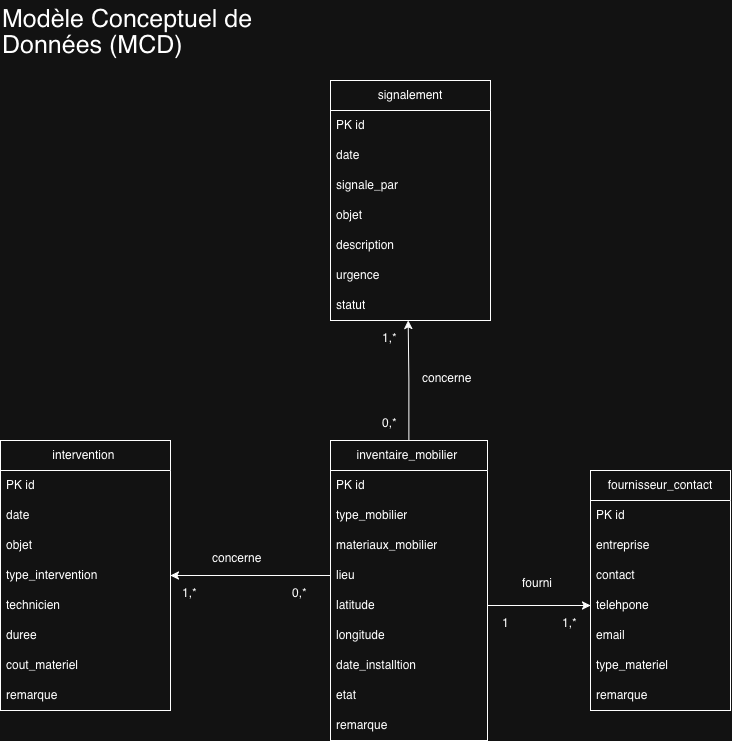

The diagram above was exported from draw.io. Its source (the exported page's mxGraphModel, read from the mxfile embedded in the PNG):
<mxGraphModel dx="1426" dy="895" grid="1" gridSize="10" guides="1" tooltips="1" connect="1" arrows="1" fold="1" page="1" pageScale="1" pageWidth="827" pageHeight="1169" math="0" shadow="0">
  <root>
    <mxCell id="0" />
    <mxCell id="1" parent="0" />
    <mxCell id="XKzKUCpzC3J4R58MfXcz-9" parent="1" style="swimlane;fontStyle=0;childLayout=stackLayout;horizontal=1;startSize=30;horizontalStack=0;resizeParent=1;resizeParentMax=0;resizeLast=0;collapsible=1;marginBottom=0;whiteSpace=wrap;html=1;" value="intervention&amp;nbsp;" vertex="1">
      <mxGeometry height="270" width="170" x="30" y="480" as="geometry" />
    </mxCell>
    <mxCell id="XKzKUCpzC3J4R58MfXcz-10" parent="XKzKUCpzC3J4R58MfXcz-9" style="text;strokeColor=none;fillColor=none;align=left;verticalAlign=middle;spacingLeft=4;spacingRight=4;overflow=hidden;points=[[0,0.5],[1,0.5]];portConstraint=eastwest;rotatable=0;whiteSpace=wrap;html=1;" value="PK id" vertex="1">
      <mxGeometry height="30" width="170" y="30" as="geometry" />
    </mxCell>
    <mxCell id="XKzKUCpzC3J4R58MfXcz-11" parent="XKzKUCpzC3J4R58MfXcz-9" style="text;strokeColor=none;fillColor=none;align=left;verticalAlign=middle;spacingLeft=4;spacingRight=4;overflow=hidden;points=[[0,0.5],[1,0.5]];portConstraint=eastwest;rotatable=0;whiteSpace=wrap;html=1;" value="date" vertex="1">
      <mxGeometry height="30" width="170" y="60" as="geometry" />
    </mxCell>
    <mxCell id="XKzKUCpzC3J4R58MfXcz-12" parent="XKzKUCpzC3J4R58MfXcz-9" style="text;strokeColor=none;fillColor=none;align=left;verticalAlign=middle;spacingLeft=4;spacingRight=4;overflow=hidden;points=[[0,0.5],[1,0.5]];portConstraint=eastwest;rotatable=0;whiteSpace=wrap;html=1;" value="objet" vertex="1">
      <mxGeometry height="30" width="170" y="90" as="geometry" />
    </mxCell>
    <mxCell id="XKzKUCpzC3J4R58MfXcz-14" parent="XKzKUCpzC3J4R58MfXcz-9" style="text;strokeColor=none;fillColor=none;align=left;verticalAlign=middle;spacingLeft=4;spacingRight=4;overflow=hidden;points=[[0,0.5],[1,0.5]];portConstraint=eastwest;rotatable=0;whiteSpace=wrap;html=1;" value="type_intervention" vertex="1">
      <mxGeometry height="30" width="170" y="120" as="geometry" />
    </mxCell>
    <mxCell id="XKzKUCpzC3J4R58MfXcz-15" parent="XKzKUCpzC3J4R58MfXcz-9" style="text;strokeColor=none;fillColor=none;align=left;verticalAlign=middle;spacingLeft=4;spacingRight=4;overflow=hidden;points=[[0,0.5],[1,0.5]];portConstraint=eastwest;rotatable=0;whiteSpace=wrap;html=1;" value="technicien" vertex="1">
      <mxGeometry height="30" width="170" y="150" as="geometry" />
    </mxCell>
    <mxCell id="XKzKUCpzC3J4R58MfXcz-16" parent="XKzKUCpzC3J4R58MfXcz-9" style="text;strokeColor=none;fillColor=none;align=left;verticalAlign=middle;spacingLeft=4;spacingRight=4;overflow=hidden;points=[[0,0.5],[1,0.5]];portConstraint=eastwest;rotatable=0;whiteSpace=wrap;html=1;" value="duree" vertex="1">
      <mxGeometry height="30" width="170" y="180" as="geometry" />
    </mxCell>
    <mxCell id="XKzKUCpzC3J4R58MfXcz-17" parent="XKzKUCpzC3J4R58MfXcz-9" style="text;strokeColor=none;fillColor=none;align=left;verticalAlign=middle;spacingLeft=4;spacingRight=4;overflow=hidden;points=[[0,0.5],[1,0.5]];portConstraint=eastwest;rotatable=0;whiteSpace=wrap;html=1;" value="cout_materiel" vertex="1">
      <mxGeometry height="30" width="170" y="210" as="geometry" />
    </mxCell>
    <mxCell id="XKzKUCpzC3J4R58MfXcz-18" parent="XKzKUCpzC3J4R58MfXcz-9" style="text;strokeColor=none;fillColor=none;align=left;verticalAlign=middle;spacingLeft=4;spacingRight=4;overflow=hidden;points=[[0,0.5],[1,0.5]];portConstraint=eastwest;rotatable=0;whiteSpace=wrap;html=1;" value="remarque&amp;nbsp;" vertex="1">
      <mxGeometry height="30" width="170" y="240" as="geometry" />
    </mxCell>
    <mxCell id="XKzKUCpzC3J4R58MfXcz-54" edge="1" parent="1" source="XKzKUCpzC3J4R58MfXcz-19" style="edgeStyle=orthogonalEdgeStyle;rounded=0;orthogonalLoop=1;jettySize=auto;html=1;entryX=0.486;entryY=1;entryDx=0;entryDy=0;entryPerimeter=0;" target="XKzKUCpzC3J4R58MfXcz-8">
      <mxGeometry relative="1" as="geometry">
        <mxPoint x="420" y="410" as="targetPoint" />
      </mxGeometry>
    </mxCell>
    <mxCell id="XKzKUCpzC3J4R58MfXcz-19" parent="1" style="swimlane;fontStyle=0;childLayout=stackLayout;horizontal=1;startSize=30;horizontalStack=0;resizeParent=1;resizeParentMax=0;resizeLast=0;collapsible=1;marginBottom=0;whiteSpace=wrap;html=1;" value="inventaire_mobilier&amp;nbsp;" vertex="1">
      <mxGeometry height="300" width="157" x="360" y="480" as="geometry" />
    </mxCell>
    <mxCell id="XKzKUCpzC3J4R58MfXcz-20" parent="XKzKUCpzC3J4R58MfXcz-19" style="text;strokeColor=none;fillColor=none;align=left;verticalAlign=middle;spacingLeft=4;spacingRight=4;overflow=hidden;points=[[0,0.5],[1,0.5]];portConstraint=eastwest;rotatable=0;whiteSpace=wrap;html=1;" value="PK id" vertex="1">
      <mxGeometry height="30" width="157" y="30" as="geometry" />
    </mxCell>
    <mxCell id="XKzKUCpzC3J4R58MfXcz-21" parent="XKzKUCpzC3J4R58MfXcz-19" style="text;strokeColor=none;fillColor=none;align=left;verticalAlign=middle;spacingLeft=4;spacingRight=4;overflow=hidden;points=[[0,0.5],[1,0.5]];portConstraint=eastwest;rotatable=0;whiteSpace=wrap;html=1;" value="&lt;p style=&quot;margin: 0px; font-style: normal; font-variant-caps: normal; font-width: normal; line-height: normal; font-size-adjust: none; font-kerning: auto; font-variant-alternates: normal; font-variant-ligatures: normal; font-variant-numeric: normal; font-variant-east-asian: normal; font-variant-position: normal; font-variant-emoji: normal; font-feature-settings: normal; font-optical-sizing: auto; font-variation-settings: normal;&quot;&gt;type_mobilier&lt;/p&gt;" vertex="1">
      <mxGeometry height="30" width="157" y="60" as="geometry" />
    </mxCell>
    <mxCell id="XKzKUCpzC3J4R58MfXcz-22" parent="XKzKUCpzC3J4R58MfXcz-19" style="text;strokeColor=none;fillColor=none;align=left;verticalAlign=middle;spacingLeft=4;spacingRight=4;overflow=hidden;points=[[0,0.5],[1,0.5]];portConstraint=eastwest;rotatable=0;whiteSpace=wrap;html=1;" value="&lt;p style=&quot;margin: 0px; font-style: normal; font-variant-caps: normal; font-width: normal; line-height: normal; font-size-adjust: none; font-kerning: auto; font-variant-alternates: normal; font-variant-ligatures: normal; font-variant-numeric: normal; font-variant-east-asian: normal; font-variant-position: normal; font-variant-emoji: normal; font-feature-settings: normal; font-optical-sizing: auto; font-variation-settings: normal;&quot;&gt;materiaux_mobilier&lt;/p&gt;" vertex="1">
      <mxGeometry height="30" width="157" y="90" as="geometry" />
    </mxCell>
    <mxCell id="XKzKUCpzC3J4R58MfXcz-23" parent="XKzKUCpzC3J4R58MfXcz-19" style="text;strokeColor=none;fillColor=none;align=left;verticalAlign=middle;spacingLeft=4;spacingRight=4;overflow=hidden;points=[[0,0.5],[1,0.5]];portConstraint=eastwest;rotatable=0;whiteSpace=wrap;html=1;" value="&lt;p style=&quot;margin: 0px; font-style: normal; font-variant-caps: normal; font-width: normal; line-height: normal; font-size-adjust: none; font-kerning: auto; font-variant-alternates: normal; font-variant-ligatures: normal; font-variant-numeric: normal; font-variant-east-asian: normal; font-variant-position: normal; font-variant-emoji: normal; font-feature-settings: normal; font-optical-sizing: auto; font-variation-settings: normal;&quot;&gt;lieu&lt;/p&gt;" vertex="1">
      <mxGeometry height="30" width="157" y="120" as="geometry" />
    </mxCell>
    <mxCell id="XKzKUCpzC3J4R58MfXcz-24" parent="XKzKUCpzC3J4R58MfXcz-19" style="text;strokeColor=none;fillColor=none;align=left;verticalAlign=middle;spacingLeft=4;spacingRight=4;overflow=hidden;points=[[0,0.5],[1,0.5]];portConstraint=eastwest;rotatable=0;whiteSpace=wrap;html=1;" value="&lt;p style=&quot;margin: 0px; font-style: normal; font-variant-caps: normal; font-width: normal; line-height: normal; font-size-adjust: none; font-kerning: auto; font-variant-alternates: normal; font-variant-ligatures: normal; font-variant-numeric: normal; font-variant-east-asian: normal; font-variant-position: normal; font-variant-emoji: normal; font-feature-settings: normal; font-optical-sizing: auto; font-variation-settings: normal;&quot;&gt;latitude&lt;/p&gt;" vertex="1">
      <mxGeometry height="30" width="157" y="150" as="geometry" />
    </mxCell>
    <mxCell id="XKzKUCpzC3J4R58MfXcz-25" parent="XKzKUCpzC3J4R58MfXcz-19" style="text;strokeColor=none;fillColor=none;align=left;verticalAlign=middle;spacingLeft=4;spacingRight=4;overflow=hidden;points=[[0,0.5],[1,0.5]];portConstraint=eastwest;rotatable=0;whiteSpace=wrap;html=1;" value="&lt;p style=&quot;margin: 0px; font-style: normal; font-variant-caps: normal; font-width: normal; line-height: normal; font-size-adjust: none; font-kerning: auto; font-variant-alternates: normal; font-variant-ligatures: normal; font-variant-numeric: normal; font-variant-east-asian: normal; font-variant-position: normal; font-variant-emoji: normal; font-feature-settings: normal; font-optical-sizing: auto; font-variation-settings: normal;&quot;&gt;longitude&lt;/p&gt;" vertex="1">
      <mxGeometry height="30" width="157" y="180" as="geometry" />
    </mxCell>
    <mxCell id="XKzKUCpzC3J4R58MfXcz-26" parent="XKzKUCpzC3J4R58MfXcz-19" style="text;strokeColor=none;fillColor=none;align=left;verticalAlign=middle;spacingLeft=4;spacingRight=4;overflow=hidden;points=[[0,0.5],[1,0.5]];portConstraint=eastwest;rotatable=0;whiteSpace=wrap;html=1;" value="&lt;p style=&quot;margin: 0px; font-style: normal; font-variant-caps: normal; font-width: normal; line-height: normal; font-size-adjust: none; font-kerning: auto; font-variant-alternates: normal; font-variant-ligatures: normal; font-variant-numeric: normal; font-variant-east-asian: normal; font-variant-position: normal; font-variant-emoji: normal; font-feature-settings: normal; font-optical-sizing: auto; font-variation-settings: normal;&quot;&gt;date_installtion&lt;/p&gt;" vertex="1">
      <mxGeometry height="30" width="157" y="210" as="geometry" />
    </mxCell>
    <mxCell id="XKzKUCpzC3J4R58MfXcz-27" parent="XKzKUCpzC3J4R58MfXcz-19" style="text;strokeColor=none;fillColor=none;align=left;verticalAlign=middle;spacingLeft=4;spacingRight=4;overflow=hidden;points=[[0,0.5],[1,0.5]];portConstraint=eastwest;rotatable=0;whiteSpace=wrap;html=1;" value="&lt;p style=&quot;margin: 0px; font-style: normal; font-variant-caps: normal; font-width: normal; line-height: normal; font-size-adjust: none; font-kerning: auto; font-variant-alternates: normal; font-variant-ligatures: normal; font-variant-numeric: normal; font-variant-east-asian: normal; font-variant-position: normal; font-variant-emoji: normal; font-feature-settings: normal; font-optical-sizing: auto; font-variation-settings: normal;&quot;&gt;etat&lt;/p&gt;" vertex="1">
      <mxGeometry height="30" width="157" y="240" as="geometry" />
    </mxCell>
    <mxCell id="XKzKUCpzC3J4R58MfXcz-28" parent="XKzKUCpzC3J4R58MfXcz-19" style="text;strokeColor=none;fillColor=none;align=left;verticalAlign=middle;spacingLeft=4;spacingRight=4;overflow=hidden;points=[[0,0.5],[1,0.5]];portConstraint=eastwest;rotatable=0;whiteSpace=wrap;html=1;" value="&lt;p style=&quot;margin: 0px; font-style: normal; font-variant-caps: normal; font-width: normal; line-height: normal; font-size-adjust: none; font-kerning: auto; font-variant-alternates: normal; font-variant-ligatures: normal; font-variant-numeric: normal; font-variant-east-asian: normal; font-variant-position: normal; font-variant-emoji: normal; font-feature-settings: normal; font-optical-sizing: auto; font-variation-settings: normal;&quot;&gt;remarque&lt;/p&gt;" vertex="1">
      <mxGeometry height="30" width="157" y="270" as="geometry" />
    </mxCell>
    <mxCell id="XKzKUCpzC3J4R58MfXcz-30" parent="1" style="swimlane;fontStyle=0;childLayout=stackLayout;horizontal=1;startSize=30;horizontalStack=0;resizeParent=1;resizeParentMax=0;resizeLast=0;collapsible=1;marginBottom=0;whiteSpace=wrap;html=1;" value="fournisseur_contact" vertex="1">
      <mxGeometry height="240" width="140" x="620" y="510" as="geometry" />
    </mxCell>
    <mxCell id="XKzKUCpzC3J4R58MfXcz-31" parent="XKzKUCpzC3J4R58MfXcz-30" style="text;strokeColor=none;fillColor=none;align=left;verticalAlign=middle;spacingLeft=4;spacingRight=4;overflow=hidden;points=[[0,0.5],[1,0.5]];portConstraint=eastwest;rotatable=0;whiteSpace=wrap;html=1;" value="PK id" vertex="1">
      <mxGeometry height="30" width="140" y="30" as="geometry" />
    </mxCell>
    <mxCell id="XKzKUCpzC3J4R58MfXcz-32" parent="XKzKUCpzC3J4R58MfXcz-30" style="text;strokeColor=none;fillColor=none;align=left;verticalAlign=middle;spacingLeft=4;spacingRight=4;overflow=hidden;points=[[0,0.5],[1,0.5]];portConstraint=eastwest;rotatable=0;whiteSpace=wrap;html=1;" value="&lt;p style=&quot;margin: 0px; font-style: normal; font-variant-caps: normal; font-width: normal; line-height: normal; font-size-adjust: none; font-kerning: auto; font-variant-alternates: normal; font-variant-ligatures: normal; font-variant-numeric: normal; font-variant-east-asian: normal; font-variant-position: normal; font-variant-emoji: normal; font-feature-settings: normal; font-optical-sizing: auto; font-variation-settings: normal;&quot;&gt;entreprise&lt;/p&gt;" vertex="1">
      <mxGeometry height="30" width="140" y="60" as="geometry" />
    </mxCell>
    <mxCell id="XKzKUCpzC3J4R58MfXcz-33" parent="XKzKUCpzC3J4R58MfXcz-30" style="text;strokeColor=none;fillColor=none;align=left;verticalAlign=middle;spacingLeft=4;spacingRight=4;overflow=hidden;points=[[0,0.5],[1,0.5]];portConstraint=eastwest;rotatable=0;whiteSpace=wrap;html=1;" value="&lt;p style=&quot;margin: 0px; font-style: normal; font-variant-caps: normal; font-width: normal; line-height: normal; font-size-adjust: none; font-kerning: auto; font-variant-alternates: normal; font-variant-ligatures: normal; font-variant-numeric: normal; font-variant-east-asian: normal; font-variant-position: normal; font-variant-emoji: normal; font-feature-settings: normal; font-optical-sizing: auto; font-variation-settings: normal;&quot;&gt;contact&lt;/p&gt;" vertex="1">
      <mxGeometry height="30" width="140" y="90" as="geometry" />
    </mxCell>
    <mxCell id="XKzKUCpzC3J4R58MfXcz-34" parent="XKzKUCpzC3J4R58MfXcz-30" style="text;strokeColor=none;fillColor=none;align=left;verticalAlign=middle;spacingLeft=4;spacingRight=4;overflow=hidden;points=[[0,0.5],[1,0.5]];portConstraint=eastwest;rotatable=0;whiteSpace=wrap;html=1;" value="&lt;p style=&quot;margin: 0px; font-style: normal; font-variant-caps: normal; font-width: normal; line-height: normal; font-size-adjust: none; font-kerning: auto; font-variant-alternates: normal; font-variant-ligatures: normal; font-variant-numeric: normal; font-variant-east-asian: normal; font-variant-position: normal; font-variant-emoji: normal; font-feature-settings: normal; font-optical-sizing: auto; font-variation-settings: normal;&quot;&gt;telehpone&lt;/p&gt;" vertex="1">
      <mxGeometry height="30" width="140" y="120" as="geometry" />
    </mxCell>
    <mxCell id="XKzKUCpzC3J4R58MfXcz-35" parent="XKzKUCpzC3J4R58MfXcz-30" style="text;strokeColor=none;fillColor=none;align=left;verticalAlign=middle;spacingLeft=4;spacingRight=4;overflow=hidden;points=[[0,0.5],[1,0.5]];portConstraint=eastwest;rotatable=0;whiteSpace=wrap;html=1;" value="&lt;p style=&quot;margin: 0px; font-style: normal; font-variant-caps: normal; font-width: normal; line-height: normal; font-size-adjust: none; font-kerning: auto; font-variant-alternates: normal; font-variant-ligatures: normal; font-variant-numeric: normal; font-variant-east-asian: normal; font-variant-position: normal; font-variant-emoji: normal; font-feature-settings: normal; font-optical-sizing: auto; font-variation-settings: normal;&quot;&gt;email&lt;/p&gt;" vertex="1">
      <mxGeometry height="30" width="140" y="150" as="geometry" />
    </mxCell>
    <mxCell id="XKzKUCpzC3J4R58MfXcz-36" parent="XKzKUCpzC3J4R58MfXcz-30" style="text;strokeColor=none;fillColor=none;align=left;verticalAlign=middle;spacingLeft=4;spacingRight=4;overflow=hidden;points=[[0,0.5],[1,0.5]];portConstraint=eastwest;rotatable=0;whiteSpace=wrap;html=1;" value="&lt;p style=&quot;margin: 0px; font-style: normal; font-variant-caps: normal; font-width: normal; line-height: normal; font-size-adjust: none; font-kerning: auto; font-variant-alternates: normal; font-variant-ligatures: normal; font-variant-numeric: normal; font-variant-east-asian: normal; font-variant-position: normal; font-variant-emoji: normal; font-feature-settings: normal; font-optical-sizing: auto; font-variation-settings: normal;&quot;&gt;type_materiel&lt;/p&gt;" vertex="1">
      <mxGeometry height="30" width="140" y="180" as="geometry" />
    </mxCell>
    <mxCell id="XKzKUCpzC3J4R58MfXcz-37" parent="XKzKUCpzC3J4R58MfXcz-30" style="text;strokeColor=none;fillColor=none;align=left;verticalAlign=middle;spacingLeft=4;spacingRight=4;overflow=hidden;points=[[0,0.5],[1,0.5]];portConstraint=eastwest;rotatable=0;whiteSpace=wrap;html=1;" value="&lt;p style=&quot;margin: 0px; font-style: normal; font-variant-caps: normal; font-width: normal; line-height: normal; font-size-adjust: none; font-kerning: auto; font-variant-alternates: normal; font-variant-ligatures: normal; font-variant-numeric: normal; font-variant-east-asian: normal; font-variant-position: normal; font-variant-emoji: normal; font-feature-settings: normal; font-optical-sizing: auto; font-variation-settings: normal;&quot;&gt;remarque&lt;/p&gt;" vertex="1">
      <mxGeometry height="30" width="140" y="210" as="geometry" />
    </mxCell>
    <mxCell id="XKzKUCpzC3J4R58MfXcz-38" parent="1" style="text;whiteSpace=wrap;html=1;" value="&lt;p style=&quot;margin: 0px; font-style: normal; font-variant-caps: normal; font-weight: normal; font-width: normal; line-height: normal; font-family: Helvetica; font-size-adjust: none; font-kerning: auto; font-variant-alternates: normal; font-variant-ligatures: normal; font-variant-numeric: normal; font-variant-east-asian: normal; font-variant-position: normal; font-variant-emoji: normal; font-feature-settings: normal; font-optical-sizing: auto; font-variation-settings: normal;&quot;&gt;&lt;font style=&quot;font-size: 25px;&quot;&gt;Modèle Conceptuel de&lt;/font&gt;&lt;/p&gt;&lt;p style=&quot;margin: 0px; font-style: normal; font-variant-caps: normal; font-weight: normal; font-width: normal; line-height: normal; font-family: Helvetica; font-size-adjust: none; font-kerning: auto; font-variant-alternates: normal; font-variant-ligatures: normal; font-variant-numeric: normal; font-variant-east-asian: normal; font-variant-position: normal; font-variant-emoji: normal; font-feature-settings: normal; font-optical-sizing: auto; font-variation-settings: normal;&quot;&gt;&lt;font style=&quot;font-size: 25px;&quot;&gt;Données (MCD)&lt;/font&gt;&lt;/p&gt;" vertex="1">
      <mxGeometry height="90" width="260" x="30" y="40" as="geometry" />
    </mxCell>
    <mxCell id="XKzKUCpzC3J4R58MfXcz-1" parent="1" style="swimlane;fontStyle=0;childLayout=stackLayout;horizontal=1;startSize=30;horizontalStack=0;resizeParent=1;resizeParentMax=0;resizeLast=0;collapsible=1;marginBottom=0;whiteSpace=wrap;html=1;" value="signalement" vertex="1">
      <mxGeometry height="240" width="160" x="360" y="120" as="geometry" />
    </mxCell>
    <mxCell id="XKzKUCpzC3J4R58MfXcz-2" parent="XKzKUCpzC3J4R58MfXcz-1" style="text;strokeColor=none;fillColor=none;align=left;verticalAlign=middle;spacingLeft=4;spacingRight=4;overflow=hidden;points=[[0,0.5],[1,0.5]];portConstraint=eastwest;rotatable=0;whiteSpace=wrap;html=1;" value="PK id" vertex="1">
      <mxGeometry height="30" width="160" y="30" as="geometry" />
    </mxCell>
    <mxCell id="XKzKUCpzC3J4R58MfXcz-3" parent="XKzKUCpzC3J4R58MfXcz-1" style="text;strokeColor=none;fillColor=none;align=left;verticalAlign=middle;spacingLeft=4;spacingRight=4;overflow=hidden;points=[[0,0.5],[1,0.5]];portConstraint=eastwest;rotatable=0;whiteSpace=wrap;html=1;" value="date" vertex="1">
      <mxGeometry height="30" width="160" y="60" as="geometry" />
    </mxCell>
    <mxCell id="XKzKUCpzC3J4R58MfXcz-41" parent="XKzKUCpzC3J4R58MfXcz-1" style="text;strokeColor=none;fillColor=none;align=left;verticalAlign=middle;spacingLeft=4;spacingRight=4;overflow=hidden;points=[[0,0.5],[1,0.5]];portConstraint=eastwest;rotatable=0;whiteSpace=wrap;html=1;" value="signale_par" vertex="1">
      <mxGeometry height="30" width="160" y="90" as="geometry" />
    </mxCell>
    <mxCell id="XKzKUCpzC3J4R58MfXcz-5" parent="XKzKUCpzC3J4R58MfXcz-1" style="text;strokeColor=none;fillColor=none;align=left;verticalAlign=middle;spacingLeft=4;spacingRight=4;overflow=hidden;points=[[0,0.5],[1,0.5]];portConstraint=eastwest;rotatable=0;whiteSpace=wrap;html=1;" value="objet" vertex="1">
      <mxGeometry height="30" width="160" y="120" as="geometry" />
    </mxCell>
    <mxCell id="XKzKUCpzC3J4R58MfXcz-6" parent="XKzKUCpzC3J4R58MfXcz-1" style="text;strokeColor=none;fillColor=none;align=left;verticalAlign=middle;spacingLeft=4;spacingRight=4;overflow=hidden;points=[[0,0.5],[1,0.5]];portConstraint=eastwest;rotatable=0;whiteSpace=wrap;html=1;" value="description" vertex="1">
      <mxGeometry height="30" width="160" y="150" as="geometry" />
    </mxCell>
    <mxCell id="XKzKUCpzC3J4R58MfXcz-7" parent="XKzKUCpzC3J4R58MfXcz-1" style="text;strokeColor=none;fillColor=none;align=left;verticalAlign=middle;spacingLeft=4;spacingRight=4;overflow=hidden;points=[[0,0.5],[1,0.5]];portConstraint=eastwest;rotatable=0;whiteSpace=wrap;html=1;" value="urgence" vertex="1">
      <mxGeometry height="30" width="160" y="180" as="geometry" />
    </mxCell>
    <mxCell id="XKzKUCpzC3J4R58MfXcz-8" parent="XKzKUCpzC3J4R58MfXcz-1" style="text;strokeColor=none;fillColor=none;align=left;verticalAlign=middle;spacingLeft=4;spacingRight=4;overflow=hidden;points=[[0,0.5],[1,0.5]];portConstraint=eastwest;rotatable=0;whiteSpace=wrap;html=1;" value="statut" vertex="1">
      <mxGeometry height="30" width="160" y="210" as="geometry" />
    </mxCell>
    <mxCell id="XKzKUCpzC3J4R58MfXcz-48" edge="1" parent="1" source="XKzKUCpzC3J4R58MfXcz-23" style="edgeStyle=orthogonalEdgeStyle;rounded=0;orthogonalLoop=1;jettySize=auto;html=1;entryX=1;entryY=0.5;entryDx=0;entryDy=0;" target="XKzKUCpzC3J4R58MfXcz-14">
      <mxGeometry relative="1" as="geometry" />
    </mxCell>
    <mxCell id="XKzKUCpzC3J4R58MfXcz-49" parent="1" style="text;whiteSpace=wrap;html=1;" value="&lt;p style=&quot;margin: 0.0px 0.0px 0.0px 0.0px; font: 12.0px Helvetica&quot;&gt;concerne&lt;/p&gt;" vertex="1">
      <mxGeometry height="40" width="80" x="240" y="585" as="geometry" />
    </mxCell>
    <mxCell id="XKzKUCpzC3J4R58MfXcz-50" parent="1" style="text;whiteSpace=wrap;html=1;" value="&lt;p style=&quot;margin: 0.0px 0.0px 0.0px 0.0px; font: 12.0px Helvetica&quot;&gt;1,*&lt;/p&gt;" vertex="1">
      <mxGeometry height="40" width="50" x="210" y="620" as="geometry" />
    </mxCell>
    <mxCell id="XKzKUCpzC3J4R58MfXcz-51" parent="1" style="text;whiteSpace=wrap;html=1;" value="&lt;p style=&quot;margin: 0.0px 0.0px 0.0px 0.0px; font: 12.0px Helvetica&quot;&gt;0,*&lt;/p&gt;" vertex="1">
      <mxGeometry height="40" width="50" x="320" y="620" as="geometry" />
    </mxCell>
    <mxCell id="XKzKUCpzC3J4R58MfXcz-55" parent="1" style="text;whiteSpace=wrap;html=1;" value="&lt;p style=&quot;margin: 0.0px 0.0px 0.0px 0.0px; font: 12.0px Helvetica&quot;&gt;concerne&lt;/p&gt;" vertex="1">
      <mxGeometry height="40" width="80" x="450" y="405" as="geometry" />
    </mxCell>
    <mxCell id="XKzKUCpzC3J4R58MfXcz-56" parent="1" style="text;whiteSpace=wrap;html=1;" value="&lt;p style=&quot;margin: 0.0px 0.0px 0.0px 0.0px; font: 12.0px Helvetica&quot;&gt;0,*&lt;/p&gt;" vertex="1">
      <mxGeometry height="40" width="50" x="410" y="450" as="geometry" />
    </mxCell>
    <mxCell id="XKzKUCpzC3J4R58MfXcz-58" parent="1" style="text;whiteSpace=wrap;html=1;" value="&lt;p style=&quot;margin: 0.0px 0.0px 0.0px 0.0px; font: 12.0px Helvetica&quot;&gt;1,*&lt;/p&gt;" vertex="1">
      <mxGeometry height="40" width="50" x="410" y="365" as="geometry" />
    </mxCell>
    <mxCell id="XKzKUCpzC3J4R58MfXcz-59" edge="1" parent="1" source="XKzKUCpzC3J4R58MfXcz-24" style="edgeStyle=orthogonalEdgeStyle;rounded=0;orthogonalLoop=1;jettySize=auto;html=1;entryX=0;entryY=0.5;entryDx=0;entryDy=0;" target="XKzKUCpzC3J4R58MfXcz-34">
      <mxGeometry relative="1" as="geometry" />
    </mxCell>
    <mxCell id="XKzKUCpzC3J4R58MfXcz-60" parent="1" style="text;whiteSpace=wrap;html=1;" value="&lt;p style=&quot;margin: 0.0px 0.0px 0.0px 0.0px; font: 12.0px Helvetica&quot;&gt;fourni&lt;/p&gt;" vertex="1">
      <mxGeometry height="40" width="60" x="550" y="610" as="geometry" />
    </mxCell>
    <mxCell id="XKzKUCpzC3J4R58MfXcz-61" parent="1" style="text;whiteSpace=wrap;html=1;" value="&lt;p style=&quot;margin: 0.0px 0.0px 0.0px 0.0px; font: 12.0px Helvetica&quot;&gt;1,*&lt;/p&gt;" vertex="1">
      <mxGeometry height="40" width="50" x="590" y="650" as="geometry" />
    </mxCell>
    <mxCell id="XKzKUCpzC3J4R58MfXcz-63" parent="1" style="text;whiteSpace=wrap;html=1;" value="&lt;p style=&quot;margin: 0.0px 0.0px 0.0px 0.0px; font: 12.0px Helvetica&quot;&gt;1&lt;/p&gt;" vertex="1">
      <mxGeometry height="40" width="50" x="530" y="650" as="geometry" />
    </mxCell>
  </root>
</mxGraphModel>